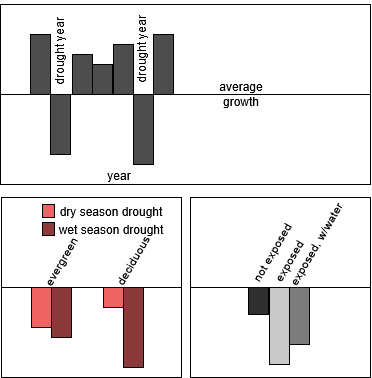

The diagram above was exported from draw.io. Its source (the exported page's mxGraphModel, read from the mxfile embedded in the PNG):
<mxGraphModel dx="794" dy="366" grid="1" gridSize="10" guides="1" tooltips="1" connect="1" arrows="1" fold="1" page="1" pageScale="1" pageWidth="7200" pageHeight="4800" math="0" shadow="0">
  <root>
    <mxCell id="0" />
    <mxCell id="1" parent="0" />
    <mxCell id="FB4CBvIW0MckyGWhkzBR-1" value="" style="rounded=0;whiteSpace=wrap;html=1;" vertex="1" parent="1">
      <mxGeometry x="110" y="40" width="370" height="180" as="geometry" />
    </mxCell>
    <mxCell id="FB4CBvIW0MckyGWhkzBR-2" value="" style="endArrow=none;html=1;rounded=0;exitX=0;exitY=0.5;exitDx=0;exitDy=0;entryX=1;entryY=0.5;entryDx=0;entryDy=0;" edge="1" parent="1" source="FB4CBvIW0MckyGWhkzBR-11" target="FB4CBvIW0MckyGWhkzBR-1">
      <mxGeometry width="50" height="50" relative="1" as="geometry">
        <mxPoint x="380" y="220" as="sourcePoint" />
        <mxPoint x="430" y="170" as="targetPoint" />
      </mxGeometry>
    </mxCell>
    <mxCell id="FB4CBvIW0MckyGWhkzBR-3" value="" style="rounded=0;whiteSpace=wrap;html=1;fillColor=#4D4D4D;" vertex="1" parent="1">
      <mxGeometry x="140" y="70" width="20" height="60" as="geometry" />
    </mxCell>
    <mxCell id="FB4CBvIW0MckyGWhkzBR-4" value="" style="rounded=0;whiteSpace=wrap;html=1;fillColor=#4D4D4D;" vertex="1" parent="1">
      <mxGeometry x="160" y="130" width="20" height="60" as="geometry" />
    </mxCell>
    <mxCell id="FB4CBvIW0MckyGWhkzBR-5" value="" style="rounded=0;whiteSpace=wrap;html=1;fillColor=#4D4D4D;" vertex="1" parent="1">
      <mxGeometry x="182" y="90" width="20" height="40" as="geometry" />
    </mxCell>
    <mxCell id="FB4CBvIW0MckyGWhkzBR-6" value="" style="rounded=0;whiteSpace=wrap;html=1;fillColor=#4D4D4D;" vertex="1" parent="1">
      <mxGeometry x="202" y="100" width="20" height="30" as="geometry" />
    </mxCell>
    <mxCell id="FB4CBvIW0MckyGWhkzBR-7" value="" style="rounded=0;whiteSpace=wrap;html=1;fillColor=#4D4D4D;" vertex="1" parent="1">
      <mxGeometry x="223" y="80" width="20" height="50" as="geometry" />
    </mxCell>
    <mxCell id="FB4CBvIW0MckyGWhkzBR-8" value="" style="rounded=0;whiteSpace=wrap;html=1;fillColor=#4D4D4D;" vertex="1" parent="1">
      <mxGeometry x="243" y="130" width="20" height="70" as="geometry" />
    </mxCell>
    <mxCell id="FB4CBvIW0MckyGWhkzBR-10" value="" style="rounded=0;whiteSpace=wrap;html=1;fillColor=#4D4D4D;" vertex="1" parent="1">
      <mxGeometry x="263" y="70" width="20" height="60" as="geometry" />
    </mxCell>
    <mxCell id="FB4CBvIW0MckyGWhkzBR-13" value="" style="endArrow=none;html=1;rounded=0;exitX=0;exitY=0.5;exitDx=0;exitDy=0;entryX=1;entryY=0.5;entryDx=0;entryDy=0;" edge="1" parent="1" source="FB4CBvIW0MckyGWhkzBR-1" target="FB4CBvIW0MckyGWhkzBR-11">
      <mxGeometry width="50" height="50" relative="1" as="geometry">
        <mxPoint x="110" y="130" as="sourcePoint" />
        <mxPoint x="350" y="130" as="targetPoint" />
      </mxGeometry>
    </mxCell>
    <mxCell id="FB4CBvIW0MckyGWhkzBR-11" value="average growth" style="text;html=1;align=center;verticalAlign=middle;whiteSpace=wrap;rounded=0;" vertex="1" parent="1">
      <mxGeometry x="321" y="115" width="60" height="30" as="geometry" />
    </mxCell>
    <mxCell id="FB4CBvIW0MckyGWhkzBR-14" value="drought year" style="text;html=1;align=center;verticalAlign=middle;whiteSpace=wrap;rounded=0;rotation=-90;" vertex="1" parent="1">
      <mxGeometry x="202" y="70" width="98" height="30" as="geometry" />
    </mxCell>
    <mxCell id="FB4CBvIW0MckyGWhkzBR-15" value="drought year" style="text;html=1;align=center;verticalAlign=middle;whiteSpace=wrap;rounded=0;rotation=-90;" vertex="1" parent="1">
      <mxGeometry x="120" y="72" width="98" height="30" as="geometry" />
    </mxCell>
    <mxCell id="FB4CBvIW0MckyGWhkzBR-16" value="year" style="text;html=1;align=center;verticalAlign=middle;whiteSpace=wrap;rounded=0;" vertex="1" parent="1">
      <mxGeometry x="199" y="196" width="60" height="30" as="geometry" />
    </mxCell>
    <mxCell id="FB4CBvIW0MckyGWhkzBR-17" value="" style="rounded=0;whiteSpace=wrap;html=1;" vertex="1" parent="1">
      <mxGeometry x="111" y="233" width="180" height="180" as="geometry" />
    </mxCell>
    <mxCell id="FB4CBvIW0MckyGWhkzBR-18" value="" style="endArrow=none;html=1;rounded=0;exitX=0;exitY=0.5;exitDx=0;exitDy=0;" edge="1" parent="1">
      <mxGeometry width="50" height="50" relative="1" as="geometry">
        <mxPoint x="111" y="323" as="sourcePoint" />
        <mxPoint x="291" y="323" as="targetPoint" />
      </mxGeometry>
    </mxCell>
    <mxCell id="FB4CBvIW0MckyGWhkzBR-19" value="" style="rounded=0;whiteSpace=wrap;html=1;fillColor=#EE6363;" vertex="1" parent="1">
      <mxGeometry x="141" y="323" width="20" height="40" as="geometry" />
    </mxCell>
    <mxCell id="FB4CBvIW0MckyGWhkzBR-20" value="" style="rounded=0;whiteSpace=wrap;html=1;fillColor=#8B3A3A;" vertex="1" parent="1">
      <mxGeometry x="161" y="323" width="20" height="50" as="geometry" />
    </mxCell>
    <mxCell id="FB4CBvIW0MckyGWhkzBR-21" value="" style="rounded=0;whiteSpace=wrap;html=1;fillColor=#EE6363;" vertex="1" parent="1">
      <mxGeometry x="213" y="323" width="20" height="20" as="geometry" />
    </mxCell>
    <mxCell id="FB4CBvIW0MckyGWhkzBR-22" value="" style="rounded=0;whiteSpace=wrap;html=1;fillColor=#8B3A3A;" vertex="1" parent="1">
      <mxGeometry x="233" y="323" width="20" height="80" as="geometry" />
    </mxCell>
    <mxCell id="FB4CBvIW0MckyGWhkzBR-23" value="" style="rounded=0;whiteSpace=wrap;html=1;fillColor=#EE6363;" vertex="1" parent="1">
      <mxGeometry x="152" y="240" width="12" height="13" as="geometry" />
    </mxCell>
    <mxCell id="FB4CBvIW0MckyGWhkzBR-24" value="dry season drought" style="text;html=1;align=center;verticalAlign=middle;whiteSpace=wrap;rounded=0;" vertex="1" parent="1">
      <mxGeometry x="161" y="231.5" width="120" height="30" as="geometry" />
    </mxCell>
    <mxCell id="FB4CBvIW0MckyGWhkzBR-26" value="" style="rounded=0;whiteSpace=wrap;html=1;fillColor=#8B3A3A;" vertex="1" parent="1">
      <mxGeometry x="152" y="258" width="12" height="13" as="geometry" />
    </mxCell>
    <mxCell id="FB4CBvIW0MckyGWhkzBR-27" value="wet season drought" style="text;html=1;align=center;verticalAlign=middle;whiteSpace=wrap;rounded=0;" vertex="1" parent="1">
      <mxGeometry x="161" y="249.5" width="120" height="30" as="geometry" />
    </mxCell>
    <mxCell id="FB4CBvIW0MckyGWhkzBR-28" value="evergreen" style="text;html=1;align=center;verticalAlign=middle;whiteSpace=wrap;rounded=0;rotation=-60;" vertex="1" parent="1">
      <mxGeometry x="141" y="282" width="60" height="30" as="geometry" />
    </mxCell>
    <mxCell id="FB4CBvIW0MckyGWhkzBR-29" value="&lt;div&gt;deciduous&lt;/div&gt;" style="text;html=1;align=center;verticalAlign=middle;whiteSpace=wrap;rounded=0;rotation=-60;" vertex="1" parent="1">
      <mxGeometry x="213" y="281" width="60" height="30" as="geometry" />
    </mxCell>
    <mxCell id="FB4CBvIW0MckyGWhkzBR-30" value="" style="rounded=0;whiteSpace=wrap;html=1;" vertex="1" parent="1">
      <mxGeometry x="300" y="233" width="180" height="180" as="geometry" />
    </mxCell>
    <mxCell id="FB4CBvIW0MckyGWhkzBR-31" value="" style="endArrow=none;html=1;rounded=0;exitX=0;exitY=0.5;exitDx=0;exitDy=0;" edge="1" parent="1">
      <mxGeometry width="50" height="50" relative="1" as="geometry">
        <mxPoint x="300" y="323" as="sourcePoint" />
        <mxPoint x="480" y="323" as="targetPoint" />
      </mxGeometry>
    </mxCell>
    <mxCell id="FB4CBvIW0MckyGWhkzBR-32" value="" style="rounded=0;whiteSpace=wrap;html=1;fillColor=#303030;" vertex="1" parent="1">
      <mxGeometry x="358" y="323" width="20" height="27" as="geometry" />
    </mxCell>
    <mxCell id="FB4CBvIW0MckyGWhkzBR-33" value="" style="rounded=0;whiteSpace=wrap;html=1;fillColor=#C9C9C9;" vertex="1" parent="1">
      <mxGeometry x="379" y="323" width="20" height="77" as="geometry" />
    </mxCell>
    <mxCell id="FB4CBvIW0MckyGWhkzBR-35" value="" style="rounded=0;whiteSpace=wrap;html=1;fillColor=#7D7D7D;" vertex="1" parent="1">
      <mxGeometry x="399" y="323" width="20" height="57" as="geometry" />
    </mxCell>
    <mxCell id="FB4CBvIW0MckyGWhkzBR-42" value="not exposed" style="text;html=1;align=center;verticalAlign=middle;whiteSpace=wrap;rounded=0;rotation=-60;" vertex="1" parent="1">
      <mxGeometry x="337" y="273" width="90" height="30" as="geometry" />
    </mxCell>
    <mxCell id="FB4CBvIW0MckyGWhkzBR-43" value="exposed" style="text;html=1;align=center;verticalAlign=middle;whiteSpace=wrap;rounded=0;rotation=-60;" vertex="1" parent="1">
      <mxGeometry x="348.75" y="282.25" width="100.5" height="30" as="geometry" />
    </mxCell>
    <mxCell id="FB4CBvIW0MckyGWhkzBR-44" value="exposed, w/water" style="text;html=1;align=center;verticalAlign=middle;whiteSpace=wrap;rounded=0;rotation=-60;" vertex="1" parent="1">
      <mxGeometry x="368.7" y="265.2" width="114.62" height="30" as="geometry" />
    </mxCell>
  </root>
</mxGraphModel>